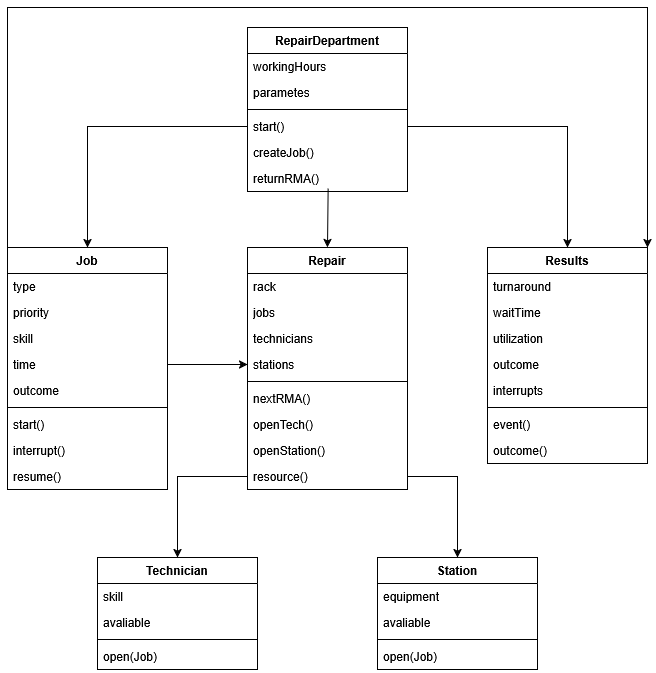

The diagram above was exported from draw.io. Its source (the exported page's mxGraphModel, read from the mxfile embedded in the PNG):
<mxGraphModel dx="1274" dy="676" grid="1" gridSize="10" guides="1" tooltips="1" connect="1" arrows="1" fold="1" page="1" pageScale="1" pageWidth="1100" pageHeight="850" math="0" shadow="0">
  <root>
    <mxCell id="0" />
    <mxCell id="1" parent="0" />
    <mxCell id="ij0Egee2f6hL6x94tCWU-56" edge="1" parent="1" source="ij0Egee2f6hL6x94tCWU-4" style="edgeStyle=orthogonalEdgeStyle;rounded=0;orthogonalLoop=1;jettySize=auto;html=1;exitX=1;exitY=0.5;exitDx=0;exitDy=0;entryX=0.5;entryY=0;entryDx=0;entryDy=0;" target="ij0Egee2f6hL6x94tCWU-45">
      <mxGeometry relative="1" as="geometry" />
    </mxCell>
    <mxCell id="ij0Egee2f6hL6x94tCWU-1" parent="1" style="swimlane;fontStyle=1;align=center;verticalAlign=top;childLayout=stackLayout;horizontal=1;startSize=26;horizontalStack=0;resizeParent=1;resizeParentMax=0;resizeLast=0;collapsible=1;marginBottom=0;whiteSpace=wrap;html=1;" value="RepairDepartment" vertex="1">
      <mxGeometry height="164" width="160" x="480" y="50" as="geometry">
        <mxRectangle height="30" width="90" x="450" y="240" as="alternateBounds" />
      </mxGeometry>
    </mxCell>
    <mxCell id="ij0Egee2f6hL6x94tCWU-2" parent="ij0Egee2f6hL6x94tCWU-1" style="text;strokeColor=none;fillColor=none;align=left;verticalAlign=top;spacingLeft=4;spacingRight=4;overflow=hidden;rotatable=0;points=[[0,0.5],[1,0.5]];portConstraint=eastwest;whiteSpace=wrap;html=1;" value="workingHours" vertex="1">
      <mxGeometry height="26" width="160" y="26" as="geometry" />
    </mxCell>
    <mxCell id="ij0Egee2f6hL6x94tCWU-10" parent="ij0Egee2f6hL6x94tCWU-1" style="text;strokeColor=none;fillColor=none;align=left;verticalAlign=top;spacingLeft=4;spacingRight=4;overflow=hidden;rotatable=0;points=[[0,0.5],[1,0.5]];portConstraint=eastwest;whiteSpace=wrap;html=1;" value="parametes" vertex="1">
      <mxGeometry height="26" width="160" y="52" as="geometry" />
    </mxCell>
    <mxCell id="ij0Egee2f6hL6x94tCWU-3" parent="ij0Egee2f6hL6x94tCWU-1" style="line;strokeWidth=1;fillColor=none;align=left;verticalAlign=middle;spacingTop=-1;spacingLeft=3;spacingRight=3;rotatable=0;labelPosition=right;points=[];portConstraint=eastwest;strokeColor=inherit;" value="" vertex="1">
      <mxGeometry height="8" width="160" y="78" as="geometry" />
    </mxCell>
    <mxCell id="ij0Egee2f6hL6x94tCWU-4" parent="ij0Egee2f6hL6x94tCWU-1" style="text;strokeColor=none;fillColor=none;align=left;verticalAlign=top;spacingLeft=4;spacingRight=4;overflow=hidden;rotatable=0;points=[[0,0.5],[1,0.5]];portConstraint=eastwest;whiteSpace=wrap;html=1;" value="start()" vertex="1">
      <mxGeometry height="26" width="160" y="86" as="geometry" />
    </mxCell>
    <mxCell id="ij0Egee2f6hL6x94tCWU-8" parent="ij0Egee2f6hL6x94tCWU-1" style="text;strokeColor=none;fillColor=none;align=left;verticalAlign=top;spacingLeft=4;spacingRight=4;overflow=hidden;rotatable=0;points=[[0,0.5],[1,0.5]];portConstraint=eastwest;whiteSpace=wrap;html=1;" value="createJob()" vertex="1">
      <mxGeometry height="26" width="160" y="112" as="geometry" />
    </mxCell>
    <mxCell id="ij0Egee2f6hL6x94tCWU-11" parent="ij0Egee2f6hL6x94tCWU-1" style="text;strokeColor=none;fillColor=none;align=left;verticalAlign=top;spacingLeft=4;spacingRight=4;overflow=hidden;rotatable=0;points=[[0,0.5],[1,0.5]];portConstraint=eastwest;whiteSpace=wrap;html=1;" value="returnRMA()" vertex="1">
      <mxGeometry height="26" width="160" y="138" as="geometry" />
    </mxCell>
    <mxCell id="ij0Egee2f6hL6x94tCWU-63" edge="1" parent="1" source="ij0Egee2f6hL6x94tCWU-12" style="edgeStyle=orthogonalEdgeStyle;rounded=0;orthogonalLoop=1;jettySize=auto;html=1;exitX=0;exitY=0;exitDx=0;exitDy=0;entryX=1;entryY=0;entryDx=0;entryDy=0;" target="ij0Egee2f6hL6x94tCWU-45">
      <mxGeometry relative="1" as="geometry">
        <Array as="points">
          <mxPoint x="240" y="30" />
          <mxPoint x="880" y="30" />
        </Array>
      </mxGeometry>
    </mxCell>
    <mxCell id="ij0Egee2f6hL6x94tCWU-12" parent="1" style="swimlane;fontStyle=1;align=center;verticalAlign=top;childLayout=stackLayout;horizontal=1;startSize=26;horizontalStack=0;resizeParent=1;resizeParentMax=0;resizeLast=0;collapsible=1;marginBottom=0;whiteSpace=wrap;html=1;" value="Job" vertex="1">
      <mxGeometry height="242" width="160" x="240" y="270" as="geometry">
        <mxRectangle height="30" width="90" x="450" y="240" as="alternateBounds" />
      </mxGeometry>
    </mxCell>
    <mxCell id="ij0Egee2f6hL6x94tCWU-13" parent="ij0Egee2f6hL6x94tCWU-12" style="text;strokeColor=none;fillColor=none;align=left;verticalAlign=top;spacingLeft=4;spacingRight=4;overflow=hidden;rotatable=0;points=[[0,0.5],[1,0.5]];portConstraint=eastwest;whiteSpace=wrap;html=1;" value="type" vertex="1">
      <mxGeometry height="26" width="160" y="26" as="geometry" />
    </mxCell>
    <mxCell id="ij0Egee2f6hL6x94tCWU-14" parent="ij0Egee2f6hL6x94tCWU-12" style="text;strokeColor=none;fillColor=none;align=left;verticalAlign=top;spacingLeft=4;spacingRight=4;overflow=hidden;rotatable=0;points=[[0,0.5],[1,0.5]];portConstraint=eastwest;whiteSpace=wrap;html=1;" value="priority" vertex="1">
      <mxGeometry height="26" width="160" y="52" as="geometry" />
    </mxCell>
    <mxCell id="ij0Egee2f6hL6x94tCWU-19" parent="ij0Egee2f6hL6x94tCWU-12" style="text;strokeColor=none;fillColor=none;align=left;verticalAlign=top;spacingLeft=4;spacingRight=4;overflow=hidden;rotatable=0;points=[[0,0.5],[1,0.5]];portConstraint=eastwest;whiteSpace=wrap;html=1;" value="skill" vertex="1">
      <mxGeometry height="26" width="160" y="78" as="geometry" />
    </mxCell>
    <mxCell id="ij0Egee2f6hL6x94tCWU-20" parent="ij0Egee2f6hL6x94tCWU-12" style="text;strokeColor=none;fillColor=none;align=left;verticalAlign=top;spacingLeft=4;spacingRight=4;overflow=hidden;rotatable=0;points=[[0,0.5],[1,0.5]];portConstraint=eastwest;whiteSpace=wrap;html=1;" value="time" vertex="1">
      <mxGeometry height="26" width="160" y="104" as="geometry" />
    </mxCell>
    <mxCell id="ij0Egee2f6hL6x94tCWU-21" parent="ij0Egee2f6hL6x94tCWU-12" style="text;strokeColor=none;fillColor=none;align=left;verticalAlign=top;spacingLeft=4;spacingRight=4;overflow=hidden;rotatable=0;points=[[0,0.5],[1,0.5]];portConstraint=eastwest;whiteSpace=wrap;html=1;" value="outcome" vertex="1">
      <mxGeometry height="26" width="160" y="130" as="geometry" />
    </mxCell>
    <mxCell id="ij0Egee2f6hL6x94tCWU-15" parent="ij0Egee2f6hL6x94tCWU-12" style="line;strokeWidth=1;fillColor=none;align=left;verticalAlign=middle;spacingTop=-1;spacingLeft=3;spacingRight=3;rotatable=0;labelPosition=right;points=[];portConstraint=eastwest;strokeColor=inherit;" value="" vertex="1">
      <mxGeometry height="8" width="160" y="156" as="geometry" />
    </mxCell>
    <mxCell id="ij0Egee2f6hL6x94tCWU-16" parent="ij0Egee2f6hL6x94tCWU-12" style="text;strokeColor=none;fillColor=none;align=left;verticalAlign=top;spacingLeft=4;spacingRight=4;overflow=hidden;rotatable=0;points=[[0,0.5],[1,0.5]];portConstraint=eastwest;whiteSpace=wrap;html=1;" value="start()" vertex="1">
      <mxGeometry height="26" width="160" y="164" as="geometry" />
    </mxCell>
    <mxCell id="ij0Egee2f6hL6x94tCWU-17" parent="ij0Egee2f6hL6x94tCWU-12" style="text;strokeColor=none;fillColor=none;align=left;verticalAlign=top;spacingLeft=4;spacingRight=4;overflow=hidden;rotatable=0;points=[[0,0.5],[1,0.5]];portConstraint=eastwest;whiteSpace=wrap;html=1;" value="interrupt()" vertex="1">
      <mxGeometry height="26" width="160" y="190" as="geometry" />
    </mxCell>
    <mxCell id="ij0Egee2f6hL6x94tCWU-18" parent="ij0Egee2f6hL6x94tCWU-12" style="text;strokeColor=none;fillColor=none;align=left;verticalAlign=top;spacingLeft=4;spacingRight=4;overflow=hidden;rotatable=0;points=[[0,0.5],[1,0.5]];portConstraint=eastwest;whiteSpace=wrap;html=1;" value="resume()" vertex="1">
      <mxGeometry height="26" width="160" y="216" as="geometry" />
    </mxCell>
    <mxCell id="ij0Egee2f6hL6x94tCWU-22" parent="1" style="swimlane;fontStyle=1;align=center;verticalAlign=top;childLayout=stackLayout;horizontal=1;startSize=26;horizontalStack=0;resizeParent=1;resizeParentMax=0;resizeLast=0;collapsible=1;marginBottom=0;whiteSpace=wrap;html=1;" value="Repair" vertex="1">
      <mxGeometry height="242" width="160" x="480" y="270" as="geometry">
        <mxRectangle height="30" width="90" x="450" y="240" as="alternateBounds" />
      </mxGeometry>
    </mxCell>
    <mxCell id="ij0Egee2f6hL6x94tCWU-23" parent="ij0Egee2f6hL6x94tCWU-22" style="text;strokeColor=none;fillColor=none;align=left;verticalAlign=top;spacingLeft=4;spacingRight=4;overflow=hidden;rotatable=0;points=[[0,0.5],[1,0.5]];portConstraint=eastwest;whiteSpace=wrap;html=1;" value="rack" vertex="1">
      <mxGeometry height="26" width="160" y="26" as="geometry" />
    </mxCell>
    <mxCell id="ij0Egee2f6hL6x94tCWU-24" parent="ij0Egee2f6hL6x94tCWU-22" style="text;strokeColor=none;fillColor=none;align=left;verticalAlign=top;spacingLeft=4;spacingRight=4;overflow=hidden;rotatable=0;points=[[0,0.5],[1,0.5]];portConstraint=eastwest;whiteSpace=wrap;html=1;" value="jobs" vertex="1">
      <mxGeometry height="26" width="160" y="52" as="geometry" />
    </mxCell>
    <mxCell id="ij0Egee2f6hL6x94tCWU-25" parent="ij0Egee2f6hL6x94tCWU-22" style="text;strokeColor=none;fillColor=none;align=left;verticalAlign=top;spacingLeft=4;spacingRight=4;overflow=hidden;rotatable=0;points=[[0,0.5],[1,0.5]];portConstraint=eastwest;whiteSpace=wrap;html=1;" value="technicians" vertex="1">
      <mxGeometry height="26" width="160" y="78" as="geometry" />
    </mxCell>
    <mxCell id="ij0Egee2f6hL6x94tCWU-26" parent="ij0Egee2f6hL6x94tCWU-22" style="text;strokeColor=none;fillColor=none;align=left;verticalAlign=top;spacingLeft=4;spacingRight=4;overflow=hidden;rotatable=0;points=[[0,0.5],[1,0.5]];portConstraint=eastwest;whiteSpace=wrap;html=1;" value="stations" vertex="1">
      <mxGeometry height="26" width="160" y="104" as="geometry" />
    </mxCell>
    <mxCell id="ij0Egee2f6hL6x94tCWU-28" parent="ij0Egee2f6hL6x94tCWU-22" style="line;strokeWidth=1;fillColor=none;align=left;verticalAlign=middle;spacingTop=-1;spacingLeft=3;spacingRight=3;rotatable=0;labelPosition=right;points=[];portConstraint=eastwest;strokeColor=inherit;" value="" vertex="1">
      <mxGeometry height="8" width="160" y="130" as="geometry" />
    </mxCell>
    <mxCell id="ij0Egee2f6hL6x94tCWU-29" parent="ij0Egee2f6hL6x94tCWU-22" style="text;strokeColor=none;fillColor=none;align=left;verticalAlign=top;spacingLeft=4;spacingRight=4;overflow=hidden;rotatable=0;points=[[0,0.5],[1,0.5]];portConstraint=eastwest;whiteSpace=wrap;html=1;" value="nextRMA()" vertex="1">
      <mxGeometry height="26" width="160" y="138" as="geometry" />
    </mxCell>
    <mxCell id="ij0Egee2f6hL6x94tCWU-30" parent="ij0Egee2f6hL6x94tCWU-22" style="text;strokeColor=none;fillColor=none;align=left;verticalAlign=top;spacingLeft=4;spacingRight=4;overflow=hidden;rotatable=0;points=[[0,0.5],[1,0.5]];portConstraint=eastwest;whiteSpace=wrap;html=1;" value="openTech()" vertex="1">
      <mxGeometry height="26" width="160" y="164" as="geometry" />
    </mxCell>
    <mxCell id="ij0Egee2f6hL6x94tCWU-31" parent="ij0Egee2f6hL6x94tCWU-22" style="text;strokeColor=none;fillColor=none;align=left;verticalAlign=top;spacingLeft=4;spacingRight=4;overflow=hidden;rotatable=0;points=[[0,0.5],[1,0.5]];portConstraint=eastwest;whiteSpace=wrap;html=1;" value="openStation()" vertex="1">
      <mxGeometry height="26" width="160" y="190" as="geometry" />
    </mxCell>
    <mxCell id="ij0Egee2f6hL6x94tCWU-32" parent="ij0Egee2f6hL6x94tCWU-22" style="text;strokeColor=none;fillColor=none;align=left;verticalAlign=top;spacingLeft=4;spacingRight=4;overflow=hidden;rotatable=0;points=[[0,0.5],[1,0.5]];portConstraint=eastwest;whiteSpace=wrap;html=1;" value="resource()" vertex="1">
      <mxGeometry height="26" width="160" y="216" as="geometry" />
    </mxCell>
    <mxCell id="ij0Egee2f6hL6x94tCWU-33" parent="1" style="swimlane;fontStyle=1;align=center;verticalAlign=top;childLayout=stackLayout;horizontal=1;startSize=26;horizontalStack=0;resizeParent=1;resizeParentMax=0;resizeLast=0;collapsible=1;marginBottom=0;whiteSpace=wrap;html=1;" value="Technician" vertex="1">
      <mxGeometry height="112" width="160" x="330" y="580" as="geometry">
        <mxRectangle height="30" width="90" x="450" y="240" as="alternateBounds" />
      </mxGeometry>
    </mxCell>
    <mxCell id="ij0Egee2f6hL6x94tCWU-34" parent="ij0Egee2f6hL6x94tCWU-33" style="text;strokeColor=none;fillColor=none;align=left;verticalAlign=top;spacingLeft=4;spacingRight=4;overflow=hidden;rotatable=0;points=[[0,0.5],[1,0.5]];portConstraint=eastwest;whiteSpace=wrap;html=1;" value="skill" vertex="1">
      <mxGeometry height="26" width="160" y="26" as="geometry" />
    </mxCell>
    <mxCell id="ij0Egee2f6hL6x94tCWU-35" parent="ij0Egee2f6hL6x94tCWU-33" style="text;strokeColor=none;fillColor=none;align=left;verticalAlign=top;spacingLeft=4;spacingRight=4;overflow=hidden;rotatable=0;points=[[0,0.5],[1,0.5]];portConstraint=eastwest;whiteSpace=wrap;html=1;" value="avaliable" vertex="1">
      <mxGeometry height="26" width="160" y="52" as="geometry" />
    </mxCell>
    <mxCell id="ij0Egee2f6hL6x94tCWU-36" parent="ij0Egee2f6hL6x94tCWU-33" style="line;strokeWidth=1;fillColor=none;align=left;verticalAlign=middle;spacingTop=-1;spacingLeft=3;spacingRight=3;rotatable=0;labelPosition=right;points=[];portConstraint=eastwest;strokeColor=inherit;" value="" vertex="1">
      <mxGeometry height="8" width="160" y="78" as="geometry" />
    </mxCell>
    <mxCell id="ij0Egee2f6hL6x94tCWU-37" parent="ij0Egee2f6hL6x94tCWU-33" style="text;strokeColor=none;fillColor=none;align=left;verticalAlign=top;spacingLeft=4;spacingRight=4;overflow=hidden;rotatable=0;points=[[0,0.5],[1,0.5]];portConstraint=eastwest;whiteSpace=wrap;html=1;" value="open(Job)" vertex="1">
      <mxGeometry height="26" width="160" y="86" as="geometry" />
    </mxCell>
    <mxCell id="ij0Egee2f6hL6x94tCWU-40" parent="1" style="swimlane;fontStyle=1;align=center;verticalAlign=top;childLayout=stackLayout;horizontal=1;startSize=26;horizontalStack=0;resizeParent=1;resizeParentMax=0;resizeLast=0;collapsible=1;marginBottom=0;whiteSpace=wrap;html=1;" value="Station" vertex="1">
      <mxGeometry height="112" width="160" x="610" y="580" as="geometry">
        <mxRectangle height="30" width="90" x="450" y="240" as="alternateBounds" />
      </mxGeometry>
    </mxCell>
    <mxCell id="ij0Egee2f6hL6x94tCWU-41" parent="ij0Egee2f6hL6x94tCWU-40" style="text;strokeColor=none;fillColor=none;align=left;verticalAlign=top;spacingLeft=4;spacingRight=4;overflow=hidden;rotatable=0;points=[[0,0.5],[1,0.5]];portConstraint=eastwest;whiteSpace=wrap;html=1;" value="equipment" vertex="1">
      <mxGeometry height="26" width="160" y="26" as="geometry" />
    </mxCell>
    <mxCell id="ij0Egee2f6hL6x94tCWU-42" parent="ij0Egee2f6hL6x94tCWU-40" style="text;strokeColor=none;fillColor=none;align=left;verticalAlign=top;spacingLeft=4;spacingRight=4;overflow=hidden;rotatable=0;points=[[0,0.5],[1,0.5]];portConstraint=eastwest;whiteSpace=wrap;html=1;" value="avaliable" vertex="1">
      <mxGeometry height="26" width="160" y="52" as="geometry" />
    </mxCell>
    <mxCell id="ij0Egee2f6hL6x94tCWU-43" parent="ij0Egee2f6hL6x94tCWU-40" style="line;strokeWidth=1;fillColor=none;align=left;verticalAlign=middle;spacingTop=-1;spacingLeft=3;spacingRight=3;rotatable=0;labelPosition=right;points=[];portConstraint=eastwest;strokeColor=inherit;" value="" vertex="1">
      <mxGeometry height="8" width="160" y="78" as="geometry" />
    </mxCell>
    <mxCell id="ij0Egee2f6hL6x94tCWU-44" parent="ij0Egee2f6hL6x94tCWU-40" style="text;strokeColor=none;fillColor=none;align=left;verticalAlign=top;spacingLeft=4;spacingRight=4;overflow=hidden;rotatable=0;points=[[0,0.5],[1,0.5]];portConstraint=eastwest;whiteSpace=wrap;html=1;" value="open(Job)" vertex="1">
      <mxGeometry height="26" width="160" y="86" as="geometry" />
    </mxCell>
    <mxCell id="ij0Egee2f6hL6x94tCWU-45" parent="1" style="swimlane;fontStyle=1;align=center;verticalAlign=top;childLayout=stackLayout;horizontal=1;startSize=26;horizontalStack=0;resizeParent=1;resizeParentMax=0;resizeLast=0;collapsible=1;marginBottom=0;whiteSpace=wrap;html=1;" value="Results" vertex="1">
      <mxGeometry height="216" width="160" x="720" y="270" as="geometry">
        <mxRectangle height="30" width="90" x="450" y="240" as="alternateBounds" />
      </mxGeometry>
    </mxCell>
    <mxCell id="ij0Egee2f6hL6x94tCWU-46" parent="ij0Egee2f6hL6x94tCWU-45" style="text;strokeColor=none;fillColor=none;align=left;verticalAlign=top;spacingLeft=4;spacingRight=4;overflow=hidden;rotatable=0;points=[[0,0.5],[1,0.5]];portConstraint=eastwest;whiteSpace=wrap;html=1;" value="turnaround" vertex="1">
      <mxGeometry height="26" width="160" y="26" as="geometry" />
    </mxCell>
    <mxCell id="ij0Egee2f6hL6x94tCWU-47" parent="ij0Egee2f6hL6x94tCWU-45" style="text;strokeColor=none;fillColor=none;align=left;verticalAlign=top;spacingLeft=4;spacingRight=4;overflow=hidden;rotatable=0;points=[[0,0.5],[1,0.5]];portConstraint=eastwest;whiteSpace=wrap;html=1;" value="waitTime" vertex="1">
      <mxGeometry height="26" width="160" y="52" as="geometry" />
    </mxCell>
    <mxCell id="ij0Egee2f6hL6x94tCWU-48" parent="ij0Egee2f6hL6x94tCWU-45" style="text;strokeColor=none;fillColor=none;align=left;verticalAlign=top;spacingLeft=4;spacingRight=4;overflow=hidden;rotatable=0;points=[[0,0.5],[1,0.5]];portConstraint=eastwest;whiteSpace=wrap;html=1;" value="utilization" vertex="1">
      <mxGeometry height="26" width="160" y="78" as="geometry" />
    </mxCell>
    <mxCell id="ij0Egee2f6hL6x94tCWU-49" parent="ij0Egee2f6hL6x94tCWU-45" style="text;strokeColor=none;fillColor=none;align=left;verticalAlign=top;spacingLeft=4;spacingRight=4;overflow=hidden;rotatable=0;points=[[0,0.5],[1,0.5]];portConstraint=eastwest;whiteSpace=wrap;html=1;" value="outcome" vertex="1">
      <mxGeometry height="26" width="160" y="104" as="geometry" />
    </mxCell>
    <mxCell id="ij0Egee2f6hL6x94tCWU-55" parent="ij0Egee2f6hL6x94tCWU-45" style="text;strokeColor=none;fillColor=none;align=left;verticalAlign=top;spacingLeft=4;spacingRight=4;overflow=hidden;rotatable=0;points=[[0,0.5],[1,0.5]];portConstraint=eastwest;whiteSpace=wrap;html=1;" value="interrupts" vertex="1">
      <mxGeometry height="26" width="160" y="130" as="geometry" />
    </mxCell>
    <mxCell id="ij0Egee2f6hL6x94tCWU-50" parent="ij0Egee2f6hL6x94tCWU-45" style="line;strokeWidth=1;fillColor=none;align=left;verticalAlign=middle;spacingTop=-1;spacingLeft=3;spacingRight=3;rotatable=0;labelPosition=right;points=[];portConstraint=eastwest;strokeColor=inherit;" value="" vertex="1">
      <mxGeometry height="8" width="160" y="156" as="geometry" />
    </mxCell>
    <mxCell id="ij0Egee2f6hL6x94tCWU-51" parent="ij0Egee2f6hL6x94tCWU-45" style="text;strokeColor=none;fillColor=none;align=left;verticalAlign=top;spacingLeft=4;spacingRight=4;overflow=hidden;rotatable=0;points=[[0,0.5],[1,0.5]];portConstraint=eastwest;whiteSpace=wrap;html=1;" value="event()" vertex="1">
      <mxGeometry height="26" width="160" y="164" as="geometry" />
    </mxCell>
    <mxCell id="ij0Egee2f6hL6x94tCWU-52" parent="ij0Egee2f6hL6x94tCWU-45" style="text;strokeColor=none;fillColor=none;align=left;verticalAlign=top;spacingLeft=4;spacingRight=4;overflow=hidden;rotatable=0;points=[[0,0.5],[1,0.5]];portConstraint=eastwest;whiteSpace=wrap;html=1;" value="outcome()" vertex="1">
      <mxGeometry height="26" width="160" y="190" as="geometry" />
    </mxCell>
    <mxCell id="ij0Egee2f6hL6x94tCWU-57" edge="1" parent="1" source="ij0Egee2f6hL6x94tCWU-11" style="endArrow=classic;html=1;rounded=0;exitX=0.504;exitY=0.893;exitDx=0;exitDy=0;exitPerimeter=0;entryX=0.5;entryY=0;entryDx=0;entryDy=0;" target="ij0Egee2f6hL6x94tCWU-22" value="">
      <mxGeometry height="50" relative="1" width="50" as="geometry">
        <mxPoint x="610" y="320" as="sourcePoint" />
        <mxPoint x="660" y="270" as="targetPoint" />
      </mxGeometry>
    </mxCell>
    <mxCell id="ij0Egee2f6hL6x94tCWU-58" edge="1" parent="1" source="ij0Egee2f6hL6x94tCWU-4" style="edgeStyle=orthogonalEdgeStyle;rounded=0;orthogonalLoop=1;jettySize=auto;html=1;entryX=0.5;entryY=0;entryDx=0;entryDy=0;" target="ij0Egee2f6hL6x94tCWU-12">
      <mxGeometry relative="1" as="geometry" />
    </mxCell>
    <mxCell id="ij0Egee2f6hL6x94tCWU-59" edge="1" parent="1" source="ij0Egee2f6hL6x94tCWU-20" style="edgeStyle=orthogonalEdgeStyle;rounded=0;orthogonalLoop=1;jettySize=auto;html=1;entryX=0;entryY=0.5;entryDx=0;entryDy=0;" target="ij0Egee2f6hL6x94tCWU-26">
      <mxGeometry relative="1" as="geometry" />
    </mxCell>
    <mxCell id="ij0Egee2f6hL6x94tCWU-61" edge="1" parent="1" source="ij0Egee2f6hL6x94tCWU-32" style="edgeStyle=orthogonalEdgeStyle;rounded=0;orthogonalLoop=1;jettySize=auto;html=1;entryX=0.5;entryY=0;entryDx=0;entryDy=0;" target="ij0Egee2f6hL6x94tCWU-33">
      <mxGeometry relative="1" as="geometry" />
    </mxCell>
    <mxCell id="ij0Egee2f6hL6x94tCWU-62" edge="1" parent="1" source="ij0Egee2f6hL6x94tCWU-32" style="edgeStyle=orthogonalEdgeStyle;rounded=0;orthogonalLoop=1;jettySize=auto;html=1;exitX=1;exitY=0.5;exitDx=0;exitDy=0;entryX=0.5;entryY=0;entryDx=0;entryDy=0;" target="ij0Egee2f6hL6x94tCWU-40">
      <mxGeometry relative="1" as="geometry" />
    </mxCell>
  </root>
</mxGraphModel>